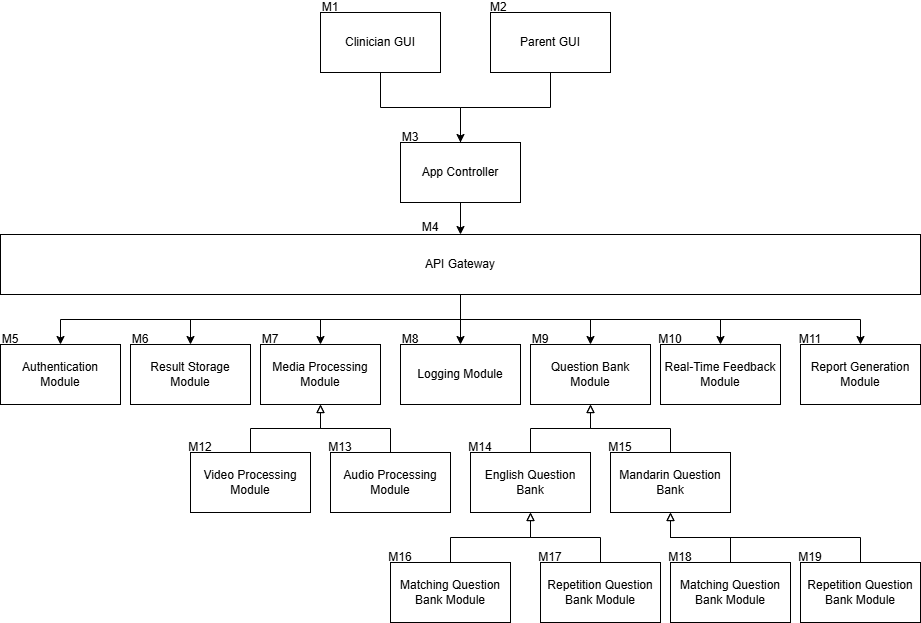

The diagram above was exported from draw.io. Its source (the exported page's mxGraphModel, read from the mxfile embedded in the PNG):
<mxGraphModel dx="1687" dy="922" grid="1" gridSize="10" guides="1" tooltips="1" connect="1" arrows="1" fold="1" page="1" pageScale="1" pageWidth="850" pageHeight="1100" math="0" shadow="0">
  <root>
    <mxCell id="0" />
    <mxCell id="1" parent="0" />
    <mxCell id="1EoSA_2eYVkW42GZ_XUp-110" style="edgeStyle=orthogonalEdgeStyle;rounded=0;orthogonalLoop=1;jettySize=auto;html=1;exitX=0.5;exitY=0;exitDx=0;exitDy=0;entryX=0.5;entryY=1;entryDx=0;entryDy=0;startArrow=classic;startFill=1;endArrow=none;endFill=0;" edge="1" parent="1" source="1EoSA_2eYVkW42GZ_XUp-56" target="1EoSA_2eYVkW42GZ_XUp-89">
      <mxGeometry relative="1" as="geometry" />
    </mxCell>
    <mxCell id="1EoSA_2eYVkW42GZ_XUp-111" style="edgeStyle=orthogonalEdgeStyle;rounded=0;orthogonalLoop=1;jettySize=auto;html=1;exitX=0.5;exitY=0;exitDx=0;exitDy=0;entryX=0.5;entryY=1;entryDx=0;entryDy=0;endArrow=none;endFill=0;" edge="1" parent="1" source="1EoSA_2eYVkW42GZ_XUp-56" target="1EoSA_2eYVkW42GZ_XUp-90">
      <mxGeometry relative="1" as="geometry" />
    </mxCell>
    <mxCell id="1EoSA_2eYVkW42GZ_XUp-56" value="App Controller" style="rounded=0;whiteSpace=wrap;html=1;" vertex="1" parent="1">
      <mxGeometry x="490" y="240" width="120" height="60" as="geometry" />
    </mxCell>
    <mxCell id="1EoSA_2eYVkW42GZ_XUp-120" style="edgeStyle=orthogonalEdgeStyle;rounded=0;orthogonalLoop=1;jettySize=auto;html=1;entryX=0.5;entryY=0;entryDx=0;entryDy=0;exitX=0.5;exitY=1;exitDx=0;exitDy=0;" edge="1" parent="1" source="1EoSA_2eYVkW42GZ_XUp-56" target="1EoSA_2eYVkW42GZ_XUp-64">
      <mxGeometry relative="1" as="geometry">
        <mxPoint x="670" y="290" as="sourcePoint" />
      </mxGeometry>
    </mxCell>
    <mxCell id="1EoSA_2eYVkW42GZ_XUp-121" style="edgeStyle=orthogonalEdgeStyle;rounded=0;orthogonalLoop=1;jettySize=auto;html=1;exitX=0.5;exitY=1;exitDx=0;exitDy=0;entryX=0.5;entryY=0;entryDx=0;entryDy=0;" edge="1" parent="1" source="1EoSA_2eYVkW42GZ_XUp-64" target="1EoSA_2eYVkW42GZ_XUp-65">
      <mxGeometry relative="1" as="geometry" />
    </mxCell>
    <mxCell id="1EoSA_2eYVkW42GZ_XUp-122" style="edgeStyle=orthogonalEdgeStyle;rounded=0;orthogonalLoop=1;jettySize=auto;html=1;exitX=0.5;exitY=1;exitDx=0;exitDy=0;" edge="1" parent="1" source="1EoSA_2eYVkW42GZ_XUp-64" target="1EoSA_2eYVkW42GZ_XUp-66">
      <mxGeometry relative="1" as="geometry" />
    </mxCell>
    <mxCell id="1EoSA_2eYVkW42GZ_XUp-123" style="edgeStyle=orthogonalEdgeStyle;rounded=0;orthogonalLoop=1;jettySize=auto;html=1;exitX=0.5;exitY=1;exitDx=0;exitDy=0;entryX=0.5;entryY=0;entryDx=0;entryDy=0;" edge="1" parent="1" source="1EoSA_2eYVkW42GZ_XUp-64" target="1EoSA_2eYVkW42GZ_XUp-70">
      <mxGeometry relative="1" as="geometry" />
    </mxCell>
    <mxCell id="1EoSA_2eYVkW42GZ_XUp-124" style="edgeStyle=orthogonalEdgeStyle;rounded=0;orthogonalLoop=1;jettySize=auto;html=1;exitX=0.5;exitY=1;exitDx=0;exitDy=0;entryX=0.5;entryY=0;entryDx=0;entryDy=0;" edge="1" parent="1" source="1EoSA_2eYVkW42GZ_XUp-64" target="1EoSA_2eYVkW42GZ_XUp-67">
      <mxGeometry relative="1" as="geometry" />
    </mxCell>
    <mxCell id="1EoSA_2eYVkW42GZ_XUp-125" style="edgeStyle=orthogonalEdgeStyle;rounded=0;orthogonalLoop=1;jettySize=auto;html=1;exitX=0.5;exitY=1;exitDx=0;exitDy=0;entryX=0.5;entryY=0;entryDx=0;entryDy=0;" edge="1" parent="1" source="1EoSA_2eYVkW42GZ_XUp-64" target="1EoSA_2eYVkW42GZ_XUp-77">
      <mxGeometry relative="1" as="geometry" />
    </mxCell>
    <mxCell id="1EoSA_2eYVkW42GZ_XUp-126" style="edgeStyle=orthogonalEdgeStyle;rounded=0;orthogonalLoop=1;jettySize=auto;html=1;exitX=0.5;exitY=1;exitDx=0;exitDy=0;entryX=0.5;entryY=0;entryDx=0;entryDy=0;" edge="1" parent="1" source="1EoSA_2eYVkW42GZ_XUp-64" target="1EoSA_2eYVkW42GZ_XUp-72">
      <mxGeometry relative="1" as="geometry" />
    </mxCell>
    <mxCell id="1EoSA_2eYVkW42GZ_XUp-127" style="edgeStyle=orthogonalEdgeStyle;rounded=0;orthogonalLoop=1;jettySize=auto;html=1;exitX=0.5;exitY=1;exitDx=0;exitDy=0;entryX=0.5;entryY=0;entryDx=0;entryDy=0;" edge="1" parent="1" source="1EoSA_2eYVkW42GZ_XUp-64" target="1EoSA_2eYVkW42GZ_XUp-71">
      <mxGeometry relative="1" as="geometry" />
    </mxCell>
    <mxCell id="1EoSA_2eYVkW42GZ_XUp-64" value="API Gateway" style="rounded=0;whiteSpace=wrap;html=1;" vertex="1" parent="1">
      <mxGeometry x="90" y="332" width="920" height="60" as="geometry" />
    </mxCell>
    <mxCell id="1EoSA_2eYVkW42GZ_XUp-65" value="Authentication Module" style="rounded=0;whiteSpace=wrap;html=1;" vertex="1" parent="1">
      <mxGeometry x="90" y="442" width="120" height="60" as="geometry" />
    </mxCell>
    <mxCell id="1EoSA_2eYVkW42GZ_XUp-66" value="Result Storage Module" style="rounded=0;whiteSpace=wrap;html=1;" vertex="1" parent="1">
      <mxGeometry x="220" y="442" width="120" height="60" as="geometry" />
    </mxCell>
    <mxCell id="1EoSA_2eYVkW42GZ_XUp-67" value="Logging Module" style="rounded=0;whiteSpace=wrap;html=1;" vertex="1" parent="1">
      <mxGeometry x="490" y="442" width="120" height="60" as="geometry" />
    </mxCell>
    <mxCell id="1EoSA_2eYVkW42GZ_XUp-70" value="Media Processing Module" style="rounded=0;whiteSpace=wrap;html=1;" vertex="1" parent="1">
      <mxGeometry x="350" y="442" width="120" height="60" as="geometry" />
    </mxCell>
    <mxCell id="1EoSA_2eYVkW42GZ_XUp-71" value="Report Generation Module" style="rounded=0;whiteSpace=wrap;html=1;" vertex="1" parent="1">
      <mxGeometry x="890" y="442" width="120" height="60" as="geometry" />
    </mxCell>
    <mxCell id="1EoSA_2eYVkW42GZ_XUp-72" value="&lt;font style=&quot;color: rgb(0, 0, 0);&quot;&gt;Real-Time Feedback Module&lt;/font&gt;" style="rounded=0;whiteSpace=wrap;html=1;" vertex="1" parent="1">
      <mxGeometry x="750" y="442" width="120" height="60" as="geometry" />
    </mxCell>
    <mxCell id="1EoSA_2eYVkW42GZ_XUp-114" style="edgeStyle=orthogonalEdgeStyle;rounded=0;orthogonalLoop=1;jettySize=auto;html=1;exitX=0.5;exitY=0;exitDx=0;exitDy=0;entryX=0.5;entryY=1;entryDx=0;entryDy=0;endArrow=block;endFill=0;" edge="1" parent="1" source="1EoSA_2eYVkW42GZ_XUp-73" target="1EoSA_2eYVkW42GZ_XUp-70">
      <mxGeometry relative="1" as="geometry" />
    </mxCell>
    <mxCell id="1EoSA_2eYVkW42GZ_XUp-73" value="Video Processing Module" style="rounded=0;whiteSpace=wrap;html=1;" vertex="1" parent="1">
      <mxGeometry x="280" y="550" width="120" height="60" as="geometry" />
    </mxCell>
    <mxCell id="1EoSA_2eYVkW42GZ_XUp-115" style="edgeStyle=orthogonalEdgeStyle;rounded=0;orthogonalLoop=1;jettySize=auto;html=1;exitX=0.5;exitY=0;exitDx=0;exitDy=0;entryX=0.5;entryY=1;entryDx=0;entryDy=0;endArrow=block;endFill=0;" edge="1" parent="1" source="1EoSA_2eYVkW42GZ_XUp-74" target="1EoSA_2eYVkW42GZ_XUp-70">
      <mxGeometry relative="1" as="geometry" />
    </mxCell>
    <mxCell id="1EoSA_2eYVkW42GZ_XUp-74" value="Audio Processing Module" style="rounded=0;whiteSpace=wrap;html=1;" vertex="1" parent="1">
      <mxGeometry x="420" y="550" width="120" height="60" as="geometry" />
    </mxCell>
    <mxCell id="1EoSA_2eYVkW42GZ_XUp-75" style="rounded=0;orthogonalLoop=1;jettySize=auto;html=1;exitX=0.5;exitY=0;exitDx=0;exitDy=0;entryX=0.5;entryY=1;entryDx=0;entryDy=0;endArrow=block;endFill=0;edgeStyle=orthogonalEdgeStyle;" edge="1" parent="1" source="1EoSA_2eYVkW42GZ_XUp-82" target="1EoSA_2eYVkW42GZ_XUp-77">
      <mxGeometry relative="1" as="geometry" />
    </mxCell>
    <mxCell id="1EoSA_2eYVkW42GZ_XUp-76" style="edgeStyle=orthogonalEdgeStyle;rounded=0;orthogonalLoop=1;jettySize=auto;html=1;entryX=0.5;entryY=1;entryDx=0;entryDy=0;exitX=0.5;exitY=0;exitDx=0;exitDy=0;endArrow=block;endFill=0;" edge="1" parent="1" source="1EoSA_2eYVkW42GZ_XUp-87" target="1EoSA_2eYVkW42GZ_XUp-77">
      <mxGeometry relative="1" as="geometry">
        <mxPoint x="950" y="150" as="sourcePoint" />
      </mxGeometry>
    </mxCell>
    <mxCell id="1EoSA_2eYVkW42GZ_XUp-77" value="Question Bank Module" style="rounded=0;whiteSpace=wrap;html=1;" vertex="1" parent="1">
      <mxGeometry x="620" y="442" width="120" height="60" as="geometry" />
    </mxCell>
    <mxCell id="1EoSA_2eYVkW42GZ_XUp-78" value="Matching Question Bank Module" style="rounded=0;whiteSpace=wrap;html=1;" vertex="1" parent="1">
      <mxGeometry x="480" y="660" width="120" height="60" as="geometry" />
    </mxCell>
    <mxCell id="1EoSA_2eYVkW42GZ_XUp-79" value="Repetition Question Bank Module" style="rounded=0;whiteSpace=wrap;html=1;" vertex="1" parent="1">
      <mxGeometry x="630" y="660" width="120" height="60" as="geometry" />
    </mxCell>
    <mxCell id="1EoSA_2eYVkW42GZ_XUp-80" style="rounded=0;orthogonalLoop=1;jettySize=auto;html=1;entryX=0.5;entryY=1;entryDx=0;entryDy=0;endArrow=block;endFill=0;exitX=0.5;exitY=0;exitDx=0;exitDy=0;edgeStyle=orthogonalEdgeStyle;" edge="1" parent="1" source="1EoSA_2eYVkW42GZ_XUp-78" target="1EoSA_2eYVkW42GZ_XUp-82">
      <mxGeometry relative="1" as="geometry">
        <mxPoint x="860" y="-10" as="sourcePoint" />
        <mxPoint x="910" y="280" as="targetPoint" />
      </mxGeometry>
    </mxCell>
    <mxCell id="1EoSA_2eYVkW42GZ_XUp-81" style="rounded=0;orthogonalLoop=1;jettySize=auto;html=1;endArrow=block;endFill=0;entryX=0.5;entryY=1;entryDx=0;entryDy=0;exitX=0.5;exitY=0;exitDx=0;exitDy=0;edgeStyle=orthogonalEdgeStyle;" edge="1" parent="1" source="1EoSA_2eYVkW42GZ_XUp-79" target="1EoSA_2eYVkW42GZ_XUp-82">
      <mxGeometry relative="1" as="geometry">
        <mxPoint x="1080" y="-20" as="sourcePoint" />
        <mxPoint x="810" y="350" as="targetPoint" />
      </mxGeometry>
    </mxCell>
    <mxCell id="1EoSA_2eYVkW42GZ_XUp-82" value="English Question Bank" style="rounded=0;whiteSpace=wrap;html=1;" vertex="1" parent="1">
      <mxGeometry x="560" y="550" width="120" height="60" as="geometry" />
    </mxCell>
    <mxCell id="1EoSA_2eYVkW42GZ_XUp-87" value="Mandarin Question Bank" style="rounded=0;whiteSpace=wrap;html=1;" vertex="1" parent="1">
      <mxGeometry x="700" y="550" width="120" height="60" as="geometry" />
    </mxCell>
    <mxCell id="1EoSA_2eYVkW42GZ_XUp-89" value="Clinician GUI" style="rounded=0;whiteSpace=wrap;html=1;" vertex="1" parent="1">
      <mxGeometry x="410" y="110" width="120" height="60" as="geometry" />
    </mxCell>
    <mxCell id="1EoSA_2eYVkW42GZ_XUp-90" value="Parent GUI" style="rounded=0;whiteSpace=wrap;html=1;" vertex="1" parent="1">
      <mxGeometry x="580" y="110" width="120" height="60" as="geometry" />
    </mxCell>
    <mxCell id="1EoSA_2eYVkW42GZ_XUp-118" style="edgeStyle=orthogonalEdgeStyle;rounded=0;orthogonalLoop=1;jettySize=auto;html=1;exitX=0.5;exitY=0;exitDx=0;exitDy=0;endArrow=block;endFill=0;" edge="1" parent="1" source="1EoSA_2eYVkW42GZ_XUp-116" target="1EoSA_2eYVkW42GZ_XUp-87">
      <mxGeometry relative="1" as="geometry" />
    </mxCell>
    <mxCell id="1EoSA_2eYVkW42GZ_XUp-116" value="Matching Question Bank Module" style="rounded=0;whiteSpace=wrap;html=1;" vertex="1" parent="1">
      <mxGeometry x="760" y="660" width="120" height="60" as="geometry" />
    </mxCell>
    <mxCell id="1EoSA_2eYVkW42GZ_XUp-119" style="edgeStyle=orthogonalEdgeStyle;rounded=0;orthogonalLoop=1;jettySize=auto;html=1;exitX=0.5;exitY=0;exitDx=0;exitDy=0;entryX=0.5;entryY=1;entryDx=0;entryDy=0;endArrow=block;endFill=0;" edge="1" parent="1" source="1EoSA_2eYVkW42GZ_XUp-117" target="1EoSA_2eYVkW42GZ_XUp-87">
      <mxGeometry relative="1" as="geometry" />
    </mxCell>
    <mxCell id="1EoSA_2eYVkW42GZ_XUp-117" value="Repetition Question Bank Module" style="rounded=0;whiteSpace=wrap;html=1;" vertex="1" parent="1">
      <mxGeometry x="890" y="660" width="120" height="60" as="geometry" />
    </mxCell>
    <mxCell id="1EoSA_2eYVkW42GZ_XUp-129" value="M1" style="text;html=1;align=center;verticalAlign=middle;whiteSpace=wrap;rounded=0;" vertex="1" parent="1">
      <mxGeometry x="410" y="100" width="20" height="10" as="geometry" />
    </mxCell>
    <mxCell id="1EoSA_2eYVkW42GZ_XUp-130" value="M2&amp;nbsp;" style="text;html=1;align=center;verticalAlign=middle;whiteSpace=wrap;rounded=0;" vertex="1" parent="1">
      <mxGeometry x="580" y="100" width="20" height="10" as="geometry" />
    </mxCell>
    <mxCell id="1EoSA_2eYVkW42GZ_XUp-131" value="M3" style="text;html=1;align=center;verticalAlign=middle;whiteSpace=wrap;rounded=0;" vertex="1" parent="1">
      <mxGeometry x="490" y="230" width="20" height="10" as="geometry" />
    </mxCell>
    <mxCell id="1EoSA_2eYVkW42GZ_XUp-132" value="M4" style="text;html=1;align=center;verticalAlign=middle;whiteSpace=wrap;rounded=0;" vertex="1" parent="1">
      <mxGeometry x="510" y="320" width="20" height="10" as="geometry" />
    </mxCell>
    <mxCell id="1EoSA_2eYVkW42GZ_XUp-133" value="M5" style="text;html=1;align=center;verticalAlign=middle;whiteSpace=wrap;rounded=0;" vertex="1" parent="1">
      <mxGeometry x="90" y="432" width="20" height="10" as="geometry" />
    </mxCell>
    <mxCell id="1EoSA_2eYVkW42GZ_XUp-134" value="M6" style="text;html=1;align=center;verticalAlign=middle;whiteSpace=wrap;rounded=0;" vertex="1" parent="1">
      <mxGeometry x="220" y="432" width="20" height="10" as="geometry" />
    </mxCell>
    <mxCell id="1EoSA_2eYVkW42GZ_XUp-135" value="M7" style="text;html=1;align=center;verticalAlign=middle;whiteSpace=wrap;rounded=0;" vertex="1" parent="1">
      <mxGeometry x="350" y="432" width="20" height="10" as="geometry" />
    </mxCell>
    <mxCell id="1EoSA_2eYVkW42GZ_XUp-136" value="M8" style="text;html=1;align=center;verticalAlign=middle;whiteSpace=wrap;rounded=0;" vertex="1" parent="1">
      <mxGeometry x="490" y="432" width="20" height="10" as="geometry" />
    </mxCell>
    <mxCell id="1EoSA_2eYVkW42GZ_XUp-137" value="M9" style="text;html=1;align=center;verticalAlign=middle;whiteSpace=wrap;rounded=0;" vertex="1" parent="1">
      <mxGeometry x="620" y="432" width="20" height="10" as="geometry" />
    </mxCell>
    <mxCell id="1EoSA_2eYVkW42GZ_XUp-138" value="M10" style="text;html=1;align=center;verticalAlign=middle;whiteSpace=wrap;rounded=0;" vertex="1" parent="1">
      <mxGeometry x="750" y="432" width="20" height="10" as="geometry" />
    </mxCell>
    <mxCell id="1EoSA_2eYVkW42GZ_XUp-139" value="M11" style="text;html=1;align=center;verticalAlign=middle;whiteSpace=wrap;rounded=0;" vertex="1" parent="1">
      <mxGeometry x="890" y="432" width="20" height="10" as="geometry" />
    </mxCell>
    <mxCell id="1EoSA_2eYVkW42GZ_XUp-140" value="M12" style="text;html=1;align=center;verticalAlign=middle;whiteSpace=wrap;rounded=0;" vertex="1" parent="1">
      <mxGeometry x="280" y="540" width="20" height="10" as="geometry" />
    </mxCell>
    <mxCell id="1EoSA_2eYVkW42GZ_XUp-141" value="M13" style="text;html=1;align=center;verticalAlign=middle;whiteSpace=wrap;rounded=0;" vertex="1" parent="1">
      <mxGeometry x="420" y="540" width="20" height="10" as="geometry" />
    </mxCell>
    <mxCell id="1EoSA_2eYVkW42GZ_XUp-142" value="M14" style="text;html=1;align=center;verticalAlign=middle;whiteSpace=wrap;rounded=0;" vertex="1" parent="1">
      <mxGeometry x="560" y="540" width="20" height="10" as="geometry" />
    </mxCell>
    <mxCell id="1EoSA_2eYVkW42GZ_XUp-143" value="M15" style="text;html=1;align=center;verticalAlign=middle;whiteSpace=wrap;rounded=0;" vertex="1" parent="1">
      <mxGeometry x="700" y="540" width="20" height="10" as="geometry" />
    </mxCell>
    <mxCell id="1EoSA_2eYVkW42GZ_XUp-144" value="M16" style="text;html=1;align=center;verticalAlign=middle;whiteSpace=wrap;rounded=0;" vertex="1" parent="1">
      <mxGeometry x="480" y="650" width="20" height="10" as="geometry" />
    </mxCell>
    <mxCell id="1EoSA_2eYVkW42GZ_XUp-145" value="M17" style="text;html=1;align=center;verticalAlign=middle;whiteSpace=wrap;rounded=0;" vertex="1" parent="1">
      <mxGeometry x="630" y="650" width="20" height="10" as="geometry" />
    </mxCell>
    <mxCell id="1EoSA_2eYVkW42GZ_XUp-146" value="M18" style="text;html=1;align=center;verticalAlign=middle;whiteSpace=wrap;rounded=0;" vertex="1" parent="1">
      <mxGeometry x="760" y="650" width="20" height="10" as="geometry" />
    </mxCell>
    <mxCell id="1EoSA_2eYVkW42GZ_XUp-147" value="M19" style="text;html=1;align=center;verticalAlign=middle;whiteSpace=wrap;rounded=0;" vertex="1" parent="1">
      <mxGeometry x="890" y="650" width="20" height="10" as="geometry" />
    </mxCell>
  </root>
</mxGraphModel>